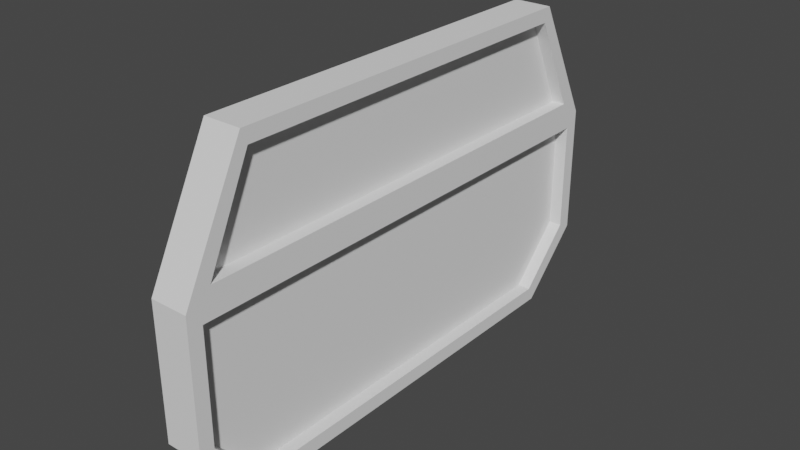 # Source: ValueBoard.blend  (saved by Blender 3.0.42; exported with 4.5.12 LTS)
import bpy
from mathutils import Matrix  # noqa: F401  (used for matrix-valued properties, if any)

bpy.ops.wm.read_factory_settings(use_empty=True)
scene = bpy.context.scene
scene.name = 'Scene'

# ---- collections
col_collection = bpy.data.collections.new('Collection'); scene.collection.children.link(col_collection)

# ---- world
world_world = bpy.data.worlds.new('World'); scene.world = world_world
world_world.use_nodes = True; world_world.node_tree.nodes.clear()
_N = world_world.node_tree.nodes; _L = world_world.node_tree.links
n0 = _N.new('ShaderNodeOutputWorld'); n0.name = 'World Output'; n0.location = (300, 300)
n1 = _N.new('ShaderNodeBackground'); n1.name = 'Background'; n1.location = (10, 300)
n1.inputs[0].default_value = (0.05088, 0.05088, 0.05088, 1.0)
_L.new(n1.outputs[0], n0.inputs[0])
n0.is_active_output = True
world_world.color = (0.05088, 0.05088, 0.05088)
world_world.use_sun_shadow = False
world_world.sun_shadow_jitter_overblur = 0.0

# ---- meshes
me_cube_001 = bpy.data.meshes.new('Cube.001')
me_cube_001.from_pydata([(-0.01054, -0.06557, -0.04308), (-0.01054, -0.08662, -0.02203), (-0.01054, -0.08662, 0.02203), (-0.01054, -0.06557, 0.06319), (-0.01054, 0.08662, -0.02203), (-0.01054, 0.06557, -0.04308), (-0.01054, 0.06557, 0.06319), (-0.01054, 0.08662, 0.02203), (0.01054, -0.08178, -0.02002), (0.01054, -0.06356, -0.03824), (0.01054, -0.06356, 0.05836), (0.01054, -0.08178, 0.01719), (0.01054, 0.06356, -0.03824), (0.01054, 0.08178, -0.02002), (0.01054, 0.08178, 0.01719), (0.01054, 0.06356, 0.05836), (0.01054, 0.08662, -0.02203), (0.01054, 0.06557, -0.04308), (0.01054, -0.06557, -0.04308), (0.01054, -0.08662, -0.02203), (0.01054, -0.07836, 0.02686), (0.01054, 0.07836, 0.02686), (0.01054, 0.06557, 0.06319), (0.01054, 0.08662, 0.02203), (0.01054, -0.08662, 0.02203), (0.01054, -0.06557, 0.06319), (0.003235, 0.08178, -0.02002), (0.003235, 0.06356, -0.03824), (0.003235, -0.06356, -0.03824), (0.003235, -0.08178, -0.02002), (0.003235, -0.08178, 0.01719), (0.003235, 0.08178, 0.01719), (0.003235, 0.06356, 0.05836), (0.003235, 0.07836, 0.02686), (0.003235, -0.07836, 0.02686), (0.003235, -0.06356, 0.05836)], [], [(19, 24, 2, 1), (13, 14, 31, 26), (22, 6, 3, 25), (0, 1, 2, 3, 6, 7, 4, 5), (4, 7, 23, 16), (17, 5, 4, 16), (6, 22, 23, 7), (0, 18, 19, 1), (25, 3, 2, 24), (5, 17, 18, 0), (15, 10, 35, 32), (13, 12, 17, 16), (9, 8, 19, 18), (12, 9, 18, 17), (8, 11, 24, 19), (14, 13, 16, 23), (11, 14, 23, 24), (15, 21, 23, 22), (20, 10, 25, 24), (10, 15, 22, 25), (21, 20, 24, 23), (34, 33, 32, 35), (27, 26, 31, 30, 29, 28), (8, 9, 28, 29), (20, 21, 33, 34), (14, 11, 30, 31), (21, 15, 32, 33), (9, 12, 27, 28), (10, 20, 34, 35), (11, 8, 29, 30), (12, 13, 26, 27)])
_uv = me_cube_001.uv_layers.new(name='UVMap')
_uv.uv.foreach_set('vector', [0.9408, 0.5165, 0.9408, 0.6912, 0.8572, 0.6912, 0.8572, 0.5165, 0.5324, 0.9225, 0.68, 0.9225, 0.68, 0.9515, 0.5324, 0.9515, 0.0009766, 0.9034, 0.0009766, 0.8198, 0.521, 0.8198, 0.521, 0.9034, 0.1042, 0.08446, 0.1877, 0.0009766, 0.3623, 0.0009766, 0.5256, 0.08446, 0.5256, 0.6045, 0.3623, 0.6879, 0.1877, 0.6879, 0.1042, 0.6045, 0.5244, 0.8198, 0.6991, 0.8198, 0.6991, 0.9034, 0.5244, 0.9034, 0.881, 0.9134, 0.881, 0.8298, 0.999, 0.8298, 0.999, 0.9134, 0.8527, 0.7628, 0.7691, 0.7628, 0.7691, 0.5795, 0.8527, 0.5795, 0.881, 0.8264, 0.881, 0.7428, 0.999, 0.7428, 0.999, 0.8264, 0.7939, 0.7663, 0.8775, 0.7663, 0.8775, 0.9497, 0.7939, 0.9497, 0.7524, 0.0009766, 0.8359, 0.0009766, 0.8359, 0.521, 0.7524, 0.521, 0.008917, 0.9225, 0.513, 0.9225, 0.513, 0.9515, 0.008917, 0.9515, 0.9911, 0.9326, 0.8889, 0.9326, 0.881, 0.9134, 0.999, 0.9134, 0.8889, 0.7236, 0.9911, 0.7236, 0.999, 0.7428, 0.881, 0.7428, 0.8551, 0.008917, 0.8551, 0.513, 0.8359, 0.521, 0.8359, 0.0009766, 0.9599, 0.5244, 0.9599, 0.672, 0.9408, 0.6912, 0.9408, 0.5165, 0.68, 0.9225, 0.5324, 0.9225, 0.5244, 0.9034, 0.6991, 0.9034, 0.02015, 0.02046, 0.02015, 0.6691, 0.0009766, 0.6882, 0.0009766, 0.001289, 0.7533, 0.7494, 0.7487, 0.6115, 0.7691, 0.5795, 0.7691, 0.7628, 0.7735, 0.9177, 0.7781, 0.7798, 0.7939, 0.7663, 0.7939, 0.9497, 0.513, 0.9225, 0.008917, 0.9225, 0.0009766, 0.9034, 0.521, 0.9034, 0.08153, 0.6555, 0.08154, 0.03402, 0.1007, 0.001264, 0.1007, 0.6882, 0.7434, 0.8163, 0.1219, 0.8163, 0.1806, 0.6914, 0.6847, 0.6914, 0.7489, 0.5773, 0.6766, 0.6496, 0.5291, 0.6496, 0.5291, 0.0009766, 0.6766, 0.0009767, 0.7489, 0.07323, 0.9911, 0.7236, 0.8889, 0.7236, 0.8889, 0.6947, 0.9911, 0.6947, 0.08154, 0.03402, 0.08153, 0.6555, 0.05258, 0.6555, 0.05258, 0.03402, 0.02015, 0.6691, 0.02015, 0.02046, 0.0491, 0.02046, 0.0491, 0.6691, 0.7487, 0.6115, 0.7533, 0.7494, 0.7244, 0.7504, 0.7197, 0.6124, 0.8551, 0.513, 0.8551, 0.008917, 0.8841, 0.008917, 0.8841, 0.513, 0.7781, 0.7798, 0.7735, 0.9177, 0.7445, 0.9167, 0.7492, 0.7788, 0.9599, 0.672, 0.9599, 0.5244, 0.9889, 0.5244, 0.9889, 0.672, 0.8889, 0.9326, 0.9911, 0.9326, 0.9911, 0.9615, 0.8889, 0.9615])
me_cube_001.use_remesh_fix_poles = True
me_cube_001.use_remesh_preserve_attributes = False
me_cube_001.update()

# ---- objects
ob_cube = bpy.data.objects.new('Cube', me_cube_001)

# ---- transforms, parenting, visibility, modifiers, constraints
ob_cube.location = (0.0, 0.0, 0.0)
ob_cube.scale = (0.5953, 1.0, 1.0)

# ---- collection membership
col_collection.objects.link(ob_cube)

# ---- scene / render settings (as saved in the file)
scene.frame_start = 1; scene.frame_end = 250; scene.frame_set(1)
scene.render.engine = 'BLENDER_EEVEE_NEXT'
scene.cycles.sampling_pattern = 'TABULATED_SOBOL'
scene.cycles.use_light_tree = False
scene.view_settings.view_transform = 'Filmic'
bpy.context.view_layer.update()

# ---- added for rendering (the .blend has no active camera and no usable light): camera, sun
cam_auto = bpy.data.cameras.new('AutoCamera')
cam_auto.lens = 50.0
cam_auto.sensor_width = 36.0
cam_auto.clip_end = 1000.0
ob_auto_camera = bpy.data.objects.new('AutoCamera', cam_auto)
scene.collection.objects.link(ob_auto_camera)
ob_auto_camera.location = (0.188394, -0.226072, 0.160773)
ob_auto_camera.rotation_euler = (1.09748, -7.21219e-08, 0.694738)
scene.camera = ob_auto_camera
light_auto_sun = bpy.data.lights.new('AutoSun', 'SUN')
light_auto_sun.energy = 3.0
light_auto_sun.angle = 0.0523599
ob_auto_sun = bpy.data.objects.new('AutoSun', light_auto_sun)
scene.collection.objects.link(ob_auto_sun)
ob_auto_sun.rotation_euler = (0.872665, 0.174533, 0.523599)
bpy.context.view_layer.update()
